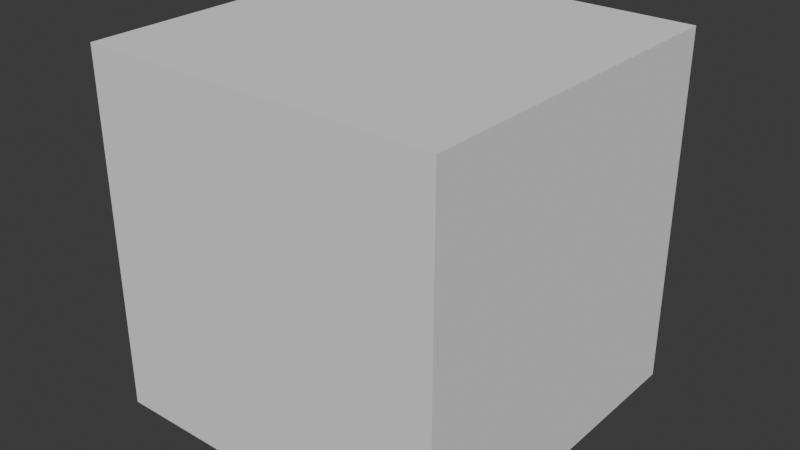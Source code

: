 # Source: base.blend  (saved by Blender 4.4.32; exported with 4.5.12 LTS)
import bpy
from mathutils import Matrix  # noqa: F401  (used for matrix-valued properties, if any)

bpy.ops.wm.read_factory_settings(use_empty=True)
scene = bpy.context.scene
scene.name = 'Scene'

# ---- collections
col_collection = bpy.data.collections.new('Collection'); scene.collection.children.link(col_collection)

# ---- images (referenced by path relative to the original .blend; pixels are not part of the script)
import os
ASSET_DIR = os.environ.get("B2B_ASSET_DIR", "")  # directory of the original .blend (textures are referenced by path, not embedded)
HERE = os.path.dirname(os.path.abspath(__file__))  # packed textures are extracted next to this script under _unpacked/

def load_image(name, relpath, width, height, colorspace="sRGB"):
    """Load a texture the original file referenced (path relative to the .blend, or extracted next to this script)."""
    p = next((c for c in (os.path.join(HERE, relpath), os.path.join(ASSET_DIR, relpath)) if relpath and os.path.exists(c)), "")
    if p:
        img = bpy.data.images.load(p, check_existing=True)
        img.name = name
    else:  # same state as the original file: an image datablock whose file is absent (Cycles renders it pink)
        img = bpy.data.images.new(name, width, height)
        img.source = "FILE"
        img.filepath = "//" + (relpath or name)
    img.colorspace_settings.name = colorspace
    return img
img_untitled_001 = load_image('Untitled.001', 'Untitled.001.png', 1024, 1024, 'sRGB')

# ---- materials (node trees are filled in below, after node groups)
mat_material_001 = bpy.data.materials.new('Material.001')

# ---- material node trees
mat_material_001.use_nodes = True; mat_material_001.node_tree.nodes.clear()
_N = mat_material_001.node_tree.nodes; _L = mat_material_001.node_tree.links
n0 = _N.new('ShaderNodeBsdfPrincipled'); n0.name = 'Principled BSDF'; n0.location = (10, 300)
n1 = _N.new('ShaderNodeOutputMaterial'); n1.name = 'Material Output'; n1.location = (300, 300)
n2 = _N.new('ShaderNodeTexImage'); n2.name = 'Image Texture'; n2.location = (-346, 267)
n2.image = img_untitled_001
_L.new(n0.outputs[0], n1.inputs[0])
_L.new(n2.outputs[0], n0.inputs[0])
n1.is_active_output = True

# ---- world
world_world = bpy.data.worlds.new('World'); scene.world = world_world
world_world.use_nodes = True; world_world.node_tree.nodes.clear()
_N = world_world.node_tree.nodes; _L = world_world.node_tree.links
n0 = _N.new('ShaderNodeOutputWorld'); n0.name = 'World Output'; n0.location = (300, 300)
n1 = _N.new('ShaderNodeBackground'); n1.name = 'Background'; n1.location = (10, 300)
n1.inputs[0].default_value = (0.05088, 0.05088, 0.05088, 1.0)
_L.new(n1.outputs[0], n0.inputs[0])
n0.is_active_output = True
world_world.color = (0.05088, 0.05088, 0.05088)
world_world.sun_shadow_jitter_overblur = 0.0

# ---- meshes
me_cube_001 = bpy.data.meshes.new('Cube.001')
me_cube_001.from_pydata([(-0.5, -0.5, 0.5), (-0.5, -0.5, 1.5), (-0.5, 0.5, 0.5), (-0.5, 0.5, 1.5), (0.5, -0.5, 0.5), (0.5, -0.5, 1.5), (0.5, 0.5, 0.5), (0.5, 0.5, 1.5), (-0.6096, 9.313e-10, 0.3904), (-0.6096, -0.6096, 1.0), (-0.6096, -6.519e-09, 1.61), (-0.6096, 0.6096, 1.0), (1.583e-08, 0.6096, 0.3904), (-5.588e-09, 0.6096, 1.61), (0.6096, 0.6096, 1.0), (0.6096, -1.676e-08, 0.3904), (0.6096, -1.863e-09, 1.61), (0.6096, -0.6096, 1.0), (-1.211e-08, -0.6096, 0.3904), (-9.313e-10, -0.6096, 1.61), (-0.8395, -1.211e-08, 1.0), (9.313e-09, 0.8395, 1.0), (0.8395, -1.304e-08, 1.0), (-9.313e-09, -0.8395, 1.0), (0.0, -5.588e-09, 0.1605), (-9.313e-10, -1.397e-08, 1.84)], [], [(0, 9, 20, 8), (9, 1, 10, 20), (20, 10, 3, 11), (8, 20, 11, 2), (2, 11, 21, 12), (11, 3, 13, 21), (21, 13, 7, 14), (12, 21, 14, 6), (6, 14, 22, 15), (14, 7, 16, 22), (22, 16, 5, 17), (15, 22, 17, 4), (4, 17, 23, 18), (17, 5, 19, 23), (23, 19, 1, 9), (18, 23, 9, 0), (2, 12, 24, 8), (12, 6, 15, 24), (24, 15, 4, 18), (8, 24, 18, 0), (7, 13, 25, 16), (13, 3, 10, 25), (25, 10, 1, 19), (16, 25, 19, 5)])
_uv = me_cube_001.uv_layers.new(name='UVMap')
_uv.uv.foreach_set('vector', [0.2022, 0.2022, 0.1369, 0.5, 0.0, 0.5, 0.1369, 0.1369, 0.1369, 0.5, 0.2022, 0.7978, 0.1369, 0.8631, 0.0, 0.5, 0.0, 0.5, 0.1369, 0.8631, 0.2022, 0.7978, 0.1369, 0.5, 0.1369, 0.1369, 0.0, 0.5, 0.1369, 0.5, 0.2022, 0.2022, 0.2022, 0.2022, 0.1369, 0.5, 0.5, 0.5, 0.5, 0.1369, 0.1369, 0.5, 0.2022, 0.7978, 0.5, 0.8631, 0.5, 0.5, 0.5, 0.5, 0.5, 0.8631, 0.7978, 0.7978, 0.8631, 0.5, 0.5, 0.1369, 0.5, 0.5, 0.8631, 0.5, 0.7978, 0.2022, 0.7978, 0.2022, 0.8631, 0.5, 1.0, 0.5, 0.8631, 0.1369, 0.8631, 0.5, 0.7978, 0.7978, 0.8631, 0.8631, 1.0, 0.5, 1.0, 0.5, 0.8631, 0.8631, 0.7978, 0.7978, 0.8631, 0.5, 0.8631, 0.1369, 1.0, 0.5, 0.8631, 0.5, 0.7978, 0.2022, 0.7978, 0.2022, 0.8631, 0.5, 0.5, 0.5, 0.5, 0.1369, 0.8631, 0.5, 0.7978, 0.7978, 0.5, 0.8631, 0.5, 0.5, 0.5, 0.5, 0.5, 0.8631, 0.2022, 0.7978, 0.1369, 0.5, 0.5, 0.1369, 0.5, 0.5, 0.1369, 0.5, 0.2022, 0.2022, 0.2022, 0.2022, 0.5, 0.1369, 0.5, 0.0, 0.1369, 0.1369, 0.5, 0.1369, 0.7978, 0.2022, 0.8631, 0.1369, 0.5, 0.0, 0.5, 0.0, 0.8631, 0.1369, 0.7978, 0.2022, 0.5, 0.1369, 0.1369, 0.1369, 0.5, 0.0, 0.5, 0.1369, 0.2022, 0.2022, 0.7978, 0.7978, 0.5, 0.8631, 0.5, 1.0, 0.8631, 0.8631, 0.5, 0.8631, 0.2022, 0.7978, 0.1369, 0.8631, 0.5, 1.0, 0.5, 1.0, 0.1369, 0.8631, 0.2022, 0.7978, 0.5, 0.8631, 0.8631, 0.8631, 0.5, 1.0, 0.5, 0.8631, 0.7978, 0.7978])
me_cube_001.materials.append(mat_material_001)
me_cube_001.update()
me_cube = bpy.data.meshes.new('Cube')
me_cube.from_pydata([(-1.0, -1.0, 0.0), (-1.0, -1.0, 2.0), (-1.0, 1.0, 0.0), (-1.0, 1.0, 2.0), (1.0, -1.0, 0.0), (1.0, -1.0, 2.0), (1.0, 1.0, 0.0), (1.0, 1.0, 2.0)], [], [(0, 1, 3, 2), (2, 3, 7, 6), (6, 7, 5, 4), (4, 5, 1, 0), (2, 6, 4, 0), (7, 3, 1, 5)])
_uv = me_cube.uv_layers.new(name='UVMap')
_uv.uv.foreach_set('vector', [0.0, 0.0, 1.0, 0.0, 1.0, 1.0, 0.0, 1.0, 0.0, 0.0, 1.0, 0.0, 1.0, 1.0, 0.0, 1.0, 0.0, 0.0, 1.0, 0.0, 1.0, 1.0, 0.0, 1.0, 0.0, 0.0, 1.0, 0.0, 1.0, 1.0, 0.0, 1.0, 0.0, 0.0, 1.0, 0.0, 1.0, 1.0, 0.0, 1.0, 0.0, 0.0, 1.0, 0.0, 1.0, 1.0, 0.0, 1.0])
me_cube.update()

# ---- objects
ob_cube = bpy.data.objects.new('Cube', me_cube_001)
ob_cube_001 = bpy.data.objects.new('Cube.001', me_cube)

# ---- transforms, parenting, visibility, modifiers, constraints
ob_cube.location = (0.0, 0.0, 0.0)
ob_cube_001.location = (0.0, 0.0, 0.0)

# ---- collection membership
col_collection.objects.link(ob_cube)
col_collection.objects.link(ob_cube_001)

# ---- scene / render settings (as saved in the file)
scene.frame_start = 1; scene.frame_end = 250; scene.frame_set(1)
scene.render.engine = 'BLENDER_EEVEE_NEXT'
bpy.context.view_layer.update()

# ---- added for rendering (the .blend has no active camera and no usable light): camera, sun
cam_auto = bpy.data.cameras.new('AutoCamera')
cam_auto.lens = 50.0
cam_auto.sensor_width = 36.0
cam_auto.clip_end = 1000.0
ob_auto_camera = bpy.data.objects.new('AutoCamera', cam_auto)
scene.collection.objects.link(ob_auto_camera)
ob_auto_camera.location = (3.20507, -3.84609, 3.56406)
ob_auto_camera.rotation_euler = (1.09748, -7.21219e-08, 0.694738)
scene.camera = ob_auto_camera
light_auto_sun = bpy.data.lights.new('AutoSun', 'SUN')
light_auto_sun.energy = 3.0
light_auto_sun.angle = 0.0523599
ob_auto_sun = bpy.data.objects.new('AutoSun', light_auto_sun)
scene.collection.objects.link(ob_auto_sun)
ob_auto_sun.rotation_euler = (0.872665, 0.174533, 0.523599)
bpy.context.view_layer.update()
